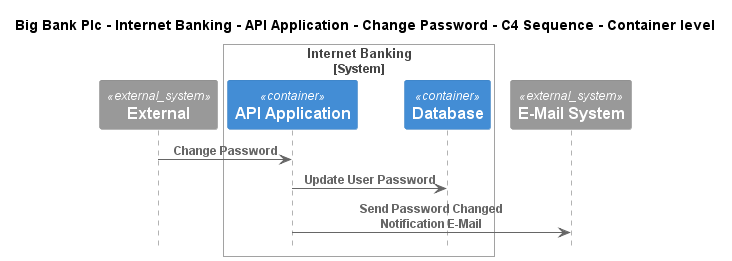

The diagram above was rendered by PlantUML. Its source (embedded in the PNG):
@startuml
!include ..\..\..\..\..\..\..\.c4s\C4_Sequence.puml

title Big Bank Plc - Internet Banking - API Application - Change Password - C4 Sequence - Container level

System_Ext(C4InterFlow.SoftwareSystems.ExternalSystem, "External", "")

System_Boundary(BigBankPlc.SoftwareSystems.InternetBanking, "Internet Banking")
    Container(BigBankPlc.SoftwareSystems.InternetBanking.Containers.APIApplication, "API Application", "", "")
    ContainerDb(BigBankPlc.SoftwareSystems.InternetBanking.Containers.Database, "Database", "", "")
Boundary_End()
System_Ext(BigBankPlc.SoftwareSystems.EMailSystem, "E-Mail System", "")

Rel(C4InterFlow.SoftwareSystems.ExternalSystem, BigBankPlc.SoftwareSystems.InternetBanking.Containers.APIApplication, "Change Password")
Rel(BigBankPlc.SoftwareSystems.InternetBanking.Containers.APIApplication, BigBankPlc.SoftwareSystems.InternetBanking.Containers.Database, "Update User Password")
Rel(BigBankPlc.SoftwareSystems.InternetBanking.Containers.APIApplication, BigBankPlc.SoftwareSystems.EMailSystem, "Send Password Changed Notification E-Mail")


@enduml